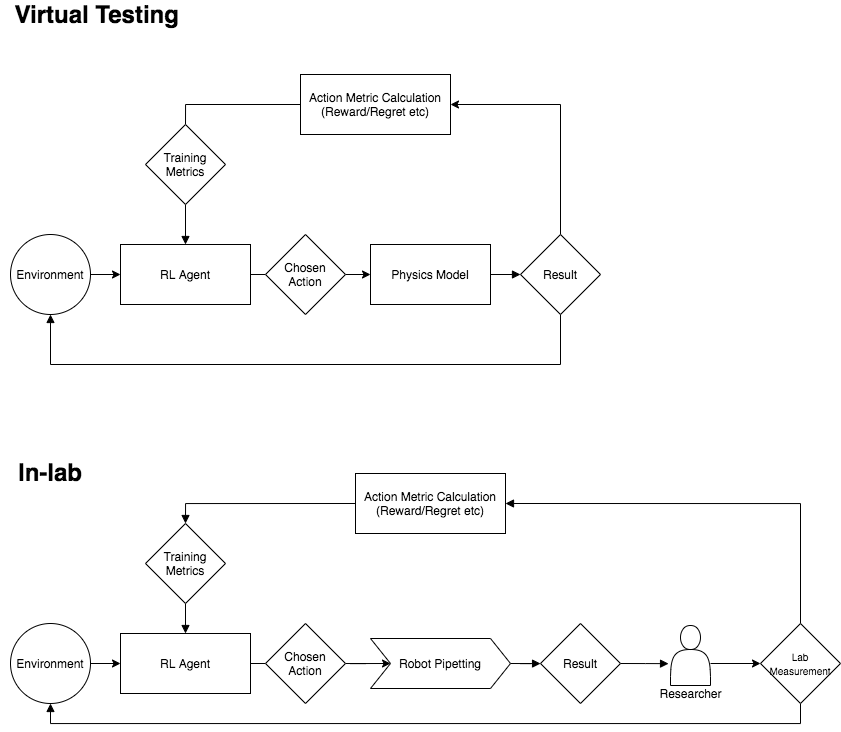

The diagram above was exported from draw.io. Its source (the exported page's mxGraphModel, read from the mxfile embedded in the PNG):
<mxGraphModel dx="1678" dy="998" grid="1" gridSize="10" guides="1" tooltips="1" connect="1" arrows="1" fold="1" page="1" pageScale="1" pageWidth="850" pageHeight="1100" math="0" shadow="0">
  <root>
    <mxCell id="0" />
    <mxCell id="1" parent="0" />
    <mxCell id="oR5jeYdryZg85QL-7700-44" style="edgeStyle=orthogonalEdgeStyle;rounded=0;orthogonalLoop=1;jettySize=auto;html=1;exitX=1;exitY=0.5;exitDx=0;exitDy=0;entryX=0;entryY=0.5;entryDx=0;entryDy=0;endArrow=block;endFill=1;" edge="1" parent="1" source="oR5jeYdryZg85QL-7700-2" target="oR5jeYdryZg85QL-7700-43">
      <mxGeometry relative="1" as="geometry" />
    </mxCell>
    <mxCell id="oR5jeYdryZg85QL-7700-2" value="Physics Model" style="rounded=0;whiteSpace=wrap;html=1;" vertex="1" parent="1">
      <mxGeometry x="390" y="250" width="120" height="60" as="geometry" />
    </mxCell>
    <mxCell id="oR5jeYdryZg85QL-7700-41" style="edgeStyle=orthogonalEdgeStyle;rounded=0;orthogonalLoop=1;jettySize=auto;html=1;exitX=1;exitY=0.5;exitDx=0;exitDy=0;entryX=0;entryY=0.5;entryDx=0;entryDy=0;endArrow=none;endFill=0;" edge="1" parent="1" source="oR5jeYdryZg85QL-7700-4" target="oR5jeYdryZg85QL-7700-40">
      <mxGeometry relative="1" as="geometry" />
    </mxCell>
    <mxCell id="oR5jeYdryZg85QL-7700-4" value="RL Agent" style="rounded=0;whiteSpace=wrap;html=1;" vertex="1" parent="1">
      <mxGeometry x="140" y="250" width="130" height="60" as="geometry" />
    </mxCell>
    <mxCell id="oR5jeYdryZg85QL-7700-39" style="edgeStyle=orthogonalEdgeStyle;rounded=0;orthogonalLoop=1;jettySize=auto;html=1;exitX=1;exitY=0.5;exitDx=0;exitDy=0;entryX=0;entryY=0.5;entryDx=0;entryDy=0;" edge="1" parent="1" source="oR5jeYdryZg85QL-7700-5" target="oR5jeYdryZg85QL-7700-4">
      <mxGeometry relative="1" as="geometry" />
    </mxCell>
    <mxCell id="oR5jeYdryZg85QL-7700-5" value="Environment" style="ellipse;whiteSpace=wrap;html=1;aspect=fixed;" vertex="1" parent="1">
      <mxGeometry x="30" y="240" width="80" height="80" as="geometry" />
    </mxCell>
    <mxCell id="oR5jeYdryZg85QL-7700-47" style="edgeStyle=orthogonalEdgeStyle;rounded=0;orthogonalLoop=1;jettySize=auto;html=1;exitX=0;exitY=0.5;exitDx=0;exitDy=0;entryX=0.5;entryY=0;entryDx=0;entryDy=0;endArrow=none;endFill=0;" edge="1" parent="1" source="oR5jeYdryZg85QL-7700-14" target="oR5jeYdryZg85QL-7700-46">
      <mxGeometry relative="1" as="geometry" />
    </mxCell>
    <mxCell id="oR5jeYdryZg85QL-7700-14" value="Action Metric Calculation (Reward/Regret etc)" style="rounded=0;whiteSpace=wrap;html=1;" vertex="1" parent="1">
      <mxGeometry x="320" y="80" width="150" height="60" as="geometry" />
    </mxCell>
    <mxCell id="oR5jeYdryZg85QL-7700-34" value="&lt;b&gt;&lt;font style=&quot;font-size: 24px&quot;&gt;Virtual Testing&amp;nbsp;&lt;/font&gt;&lt;/b&gt;" style="text;html=1;strokeColor=none;fillColor=none;align=center;verticalAlign=middle;whiteSpace=wrap;rounded=0;" vertex="1" parent="1">
      <mxGeometry x="30" y="10" width="180" height="20" as="geometry" />
    </mxCell>
    <mxCell id="oR5jeYdryZg85QL-7700-42" style="edgeStyle=orthogonalEdgeStyle;rounded=0;orthogonalLoop=1;jettySize=auto;html=1;exitX=1;exitY=0.5;exitDx=0;exitDy=0;entryX=0;entryY=0.5;entryDx=0;entryDy=0;" edge="1" parent="1" source="oR5jeYdryZg85QL-7700-40" target="oR5jeYdryZg85QL-7700-2">
      <mxGeometry relative="1" as="geometry">
        <mxPoint x="430" y="279.6470588235294" as="targetPoint" />
      </mxGeometry>
    </mxCell>
    <mxCell id="oR5jeYdryZg85QL-7700-40" value="Chosen Action" style="rhombus;whiteSpace=wrap;html=1;" vertex="1" parent="1">
      <mxGeometry x="285" y="240" width="80" height="80" as="geometry" />
    </mxCell>
    <mxCell id="oR5jeYdryZg85QL-7700-45" style="edgeStyle=orthogonalEdgeStyle;rounded=0;orthogonalLoop=1;jettySize=auto;html=1;exitX=0.5;exitY=0;exitDx=0;exitDy=0;endArrow=classic;endFill=1;entryX=1;entryY=0.5;entryDx=0;entryDy=0;" edge="1" parent="1" source="oR5jeYdryZg85QL-7700-43" target="oR5jeYdryZg85QL-7700-14">
      <mxGeometry relative="1" as="geometry">
        <mxPoint x="580" y="180" as="targetPoint" />
      </mxGeometry>
    </mxCell>
    <mxCell id="oR5jeYdryZg85QL-7700-49" style="edgeStyle=orthogonalEdgeStyle;rounded=0;orthogonalLoop=1;jettySize=auto;html=1;exitX=0.5;exitY=1;exitDx=0;exitDy=0;entryX=0.5;entryY=1;entryDx=0;entryDy=0;endArrow=block;endFill=1;" edge="1" parent="1" source="oR5jeYdryZg85QL-7700-43" target="oR5jeYdryZg85QL-7700-5">
      <mxGeometry relative="1" as="geometry">
        <Array as="points">
          <mxPoint x="580" y="370" />
          <mxPoint x="70" y="370" />
        </Array>
      </mxGeometry>
    </mxCell>
    <mxCell id="oR5jeYdryZg85QL-7700-43" value="Result" style="rhombus;whiteSpace=wrap;html=1;" vertex="1" parent="1">
      <mxGeometry x="540" y="240" width="80" height="80" as="geometry" />
    </mxCell>
    <mxCell id="oR5jeYdryZg85QL-7700-48" style="edgeStyle=orthogonalEdgeStyle;rounded=0;orthogonalLoop=1;jettySize=auto;html=1;exitX=0.5;exitY=1;exitDx=0;exitDy=0;entryX=0.5;entryY=0;entryDx=0;entryDy=0;endArrow=block;endFill=1;" edge="1" parent="1" source="oR5jeYdryZg85QL-7700-46" target="oR5jeYdryZg85QL-7700-4">
      <mxGeometry relative="1" as="geometry" />
    </mxCell>
    <mxCell id="oR5jeYdryZg85QL-7700-46" value="Training Metrics" style="rhombus;whiteSpace=wrap;html=1;" vertex="1" parent="1">
      <mxGeometry x="165" y="130" width="80" height="80" as="geometry" />
    </mxCell>
    <mxCell id="oR5jeYdryZg85QL-7700-52" style="edgeStyle=orthogonalEdgeStyle;rounded=0;orthogonalLoop=1;jettySize=auto;html=1;exitX=1;exitY=0.5;exitDx=0;exitDy=0;entryX=0;entryY=0.5;entryDx=0;entryDy=0;endArrow=none;endFill=0;" edge="1" parent="1" source="oR5jeYdryZg85QL-7700-53" target="oR5jeYdryZg85QL-7700-60">
      <mxGeometry relative="1" as="geometry" />
    </mxCell>
    <mxCell id="oR5jeYdryZg85QL-7700-53" value="RL Agent" style="rounded=0;whiteSpace=wrap;html=1;" vertex="1" parent="1">
      <mxGeometry x="140" y="639" width="130" height="60" as="geometry" />
    </mxCell>
    <mxCell id="oR5jeYdryZg85QL-7700-54" style="edgeStyle=orthogonalEdgeStyle;rounded=0;orthogonalLoop=1;jettySize=auto;html=1;exitX=1;exitY=0.5;exitDx=0;exitDy=0;entryX=0;entryY=0.5;entryDx=0;entryDy=0;" edge="1" parent="1" source="oR5jeYdryZg85QL-7700-55" target="oR5jeYdryZg85QL-7700-53">
      <mxGeometry relative="1" as="geometry" />
    </mxCell>
    <mxCell id="oR5jeYdryZg85QL-7700-55" value="Environment" style="ellipse;whiteSpace=wrap;html=1;aspect=fixed;" vertex="1" parent="1">
      <mxGeometry x="30" y="629" width="80" height="80" as="geometry" />
    </mxCell>
    <mxCell id="oR5jeYdryZg85QL-7700-58" value="&lt;span style=&quot;font-size: 24px&quot;&gt;&lt;b&gt;In-lab&lt;/b&gt;&lt;/span&gt;" style="text;html=1;strokeColor=none;fillColor=none;align=center;verticalAlign=middle;whiteSpace=wrap;rounded=0;" vertex="1" parent="1">
      <mxGeometry x="20" y="468" width="100" height="20" as="geometry" />
    </mxCell>
    <mxCell id="oR5jeYdryZg85QL-7700-59" style="edgeStyle=orthogonalEdgeStyle;rounded=0;orthogonalLoop=1;jettySize=auto;html=1;exitX=1;exitY=0.5;exitDx=0;exitDy=0;entryX=0;entryY=0.5;entryDx=0;entryDy=0;" edge="1" parent="1" source="oR5jeYdryZg85QL-7700-60" target="oR5jeYdryZg85QL-7700-75">
      <mxGeometry relative="1" as="geometry">
        <mxPoint x="420" y="669" as="targetPoint" />
      </mxGeometry>
    </mxCell>
    <mxCell id="oR5jeYdryZg85QL-7700-60" value="Chosen Action" style="rhombus;whiteSpace=wrap;html=1;" vertex="1" parent="1">
      <mxGeometry x="285" y="629" width="80" height="80" as="geometry" />
    </mxCell>
    <mxCell id="oR5jeYdryZg85QL-7700-81" style="edgeStyle=orthogonalEdgeStyle;rounded=0;orthogonalLoop=1;jettySize=auto;html=1;exitX=1;exitY=0.5;exitDx=0;exitDy=0;endArrow=block;endFill=1;" edge="1" parent="1" source="oR5jeYdryZg85QL-7700-75" target="oR5jeYdryZg85QL-7700-80">
      <mxGeometry relative="1" as="geometry" />
    </mxCell>
    <mxCell id="oR5jeYdryZg85QL-7700-75" value="Robot Pipetting" style="shape=step;perimeter=stepPerimeter;whiteSpace=wrap;html=1;fixedSize=1;" vertex="1" parent="1">
      <mxGeometry x="390" y="644" width="140" height="50" as="geometry" />
    </mxCell>
    <mxCell id="oR5jeYdryZg85QL-7700-84" style="edgeStyle=orthogonalEdgeStyle;rounded=0;orthogonalLoop=1;jettySize=auto;html=1;exitX=1;exitY=0.5;exitDx=0;exitDy=0;entryX=-0.049;entryY=0.636;entryDx=0;entryDy=0;entryPerimeter=0;endArrow=block;endFill=1;" edge="1" parent="1" source="oR5jeYdryZg85QL-7700-80" target="oR5jeYdryZg85QL-7700-82">
      <mxGeometry relative="1" as="geometry" />
    </mxCell>
    <mxCell id="oR5jeYdryZg85QL-7700-80" value="Result" style="rhombus;whiteSpace=wrap;html=1;" vertex="1" parent="1">
      <mxGeometry x="560" y="629" width="80" height="80" as="geometry" />
    </mxCell>
    <mxCell id="oR5jeYdryZg85QL-7700-82" value="" style="shape=actor;whiteSpace=wrap;html=1;" vertex="1" parent="1">
      <mxGeometry x="690" y="631" width="40" height="60" as="geometry" />
    </mxCell>
    <mxCell id="oR5jeYdryZg85QL-7700-83" value="Researcher" style="text;html=1;align=center;verticalAlign=middle;resizable=0;points=[];autosize=1;" vertex="1" parent="1">
      <mxGeometry x="670" y="689" width="80" height="20" as="geometry" />
    </mxCell>
    <mxCell id="oR5jeYdryZg85QL-7700-94" style="edgeStyle=orthogonalEdgeStyle;rounded=0;orthogonalLoop=1;jettySize=auto;html=1;exitX=0.5;exitY=0;exitDx=0;exitDy=0;entryX=1;entryY=0.5;entryDx=0;entryDy=0;endArrow=block;endFill=1;" edge="1" parent="1" source="oR5jeYdryZg85QL-7700-86" target="oR5jeYdryZg85QL-7700-90">
      <mxGeometry relative="1" as="geometry" />
    </mxCell>
    <mxCell id="oR5jeYdryZg85QL-7700-95" style="edgeStyle=orthogonalEdgeStyle;rounded=0;orthogonalLoop=1;jettySize=auto;html=1;exitX=0.5;exitY=1;exitDx=0;exitDy=0;entryX=0.5;entryY=1;entryDx=0;entryDy=0;endArrow=block;endFill=1;" edge="1" parent="1" source="oR5jeYdryZg85QL-7700-86" target="oR5jeYdryZg85QL-7700-55">
      <mxGeometry relative="1" as="geometry" />
    </mxCell>
    <mxCell id="oR5jeYdryZg85QL-7700-86" value="&lt;font style=&quot;font-size: 10px&quot;&gt;Lab Measurement&lt;/font&gt;" style="rhombus;whiteSpace=wrap;html=1;" vertex="1" parent="1">
      <mxGeometry x="780" y="629" width="80" height="80" as="geometry" />
    </mxCell>
    <mxCell id="oR5jeYdryZg85QL-7700-88" value="" style="endArrow=classic;html=1;entryX=0;entryY=0.5;entryDx=0;entryDy=0;" edge="1" parent="1" target="oR5jeYdryZg85QL-7700-86">
      <mxGeometry width="50" height="50" relative="1" as="geometry">
        <mxPoint x="730" y="669" as="sourcePoint" />
        <mxPoint x="780" y="619" as="targetPoint" />
      </mxGeometry>
    </mxCell>
    <mxCell id="oR5jeYdryZg85QL-7700-93" style="edgeStyle=orthogonalEdgeStyle;rounded=0;orthogonalLoop=1;jettySize=auto;html=1;exitX=0;exitY=0.5;exitDx=0;exitDy=0;entryX=0.5;entryY=0;entryDx=0;entryDy=0;endArrow=block;endFill=1;" edge="1" parent="1" source="oR5jeYdryZg85QL-7700-90" target="oR5jeYdryZg85QL-7700-91">
      <mxGeometry relative="1" as="geometry" />
    </mxCell>
    <mxCell id="oR5jeYdryZg85QL-7700-90" value="Action Metric Calculation (Reward/Regret etc)" style="rounded=0;whiteSpace=wrap;html=1;" vertex="1" parent="1">
      <mxGeometry x="375" y="479" width="150" height="60" as="geometry" />
    </mxCell>
    <mxCell id="oR5jeYdryZg85QL-7700-92" style="edgeStyle=orthogonalEdgeStyle;rounded=0;orthogonalLoop=1;jettySize=auto;html=1;exitX=0.5;exitY=1;exitDx=0;exitDy=0;entryX=0.5;entryY=0;entryDx=0;entryDy=0;endArrow=block;endFill=1;" edge="1" parent="1" source="oR5jeYdryZg85QL-7700-91" target="oR5jeYdryZg85QL-7700-53">
      <mxGeometry relative="1" as="geometry" />
    </mxCell>
    <mxCell id="oR5jeYdryZg85QL-7700-91" value="Training Metrics" style="rhombus;whiteSpace=wrap;html=1;" vertex="1" parent="1">
      <mxGeometry x="165" y="529" width="80" height="80" as="geometry" />
    </mxCell>
  </root>
</mxGraphModel>